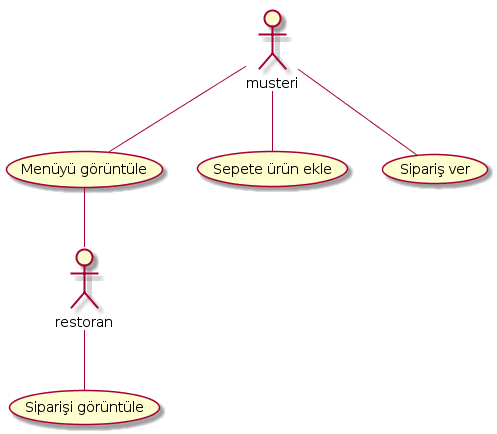

The diagram above was rendered by PlantUML. Its source (embedded in the PNG):
@startuml
actor musteri
actor restoran
  musteri -- (Menüyü görüntüle)
  (Menüyü görüntüle) -- restoran
   restoran -- (Siparişi görüntüle)
  musteri -- (Sepete ürün ekle)
  musteri -- (Sipariş ver)
@enduml